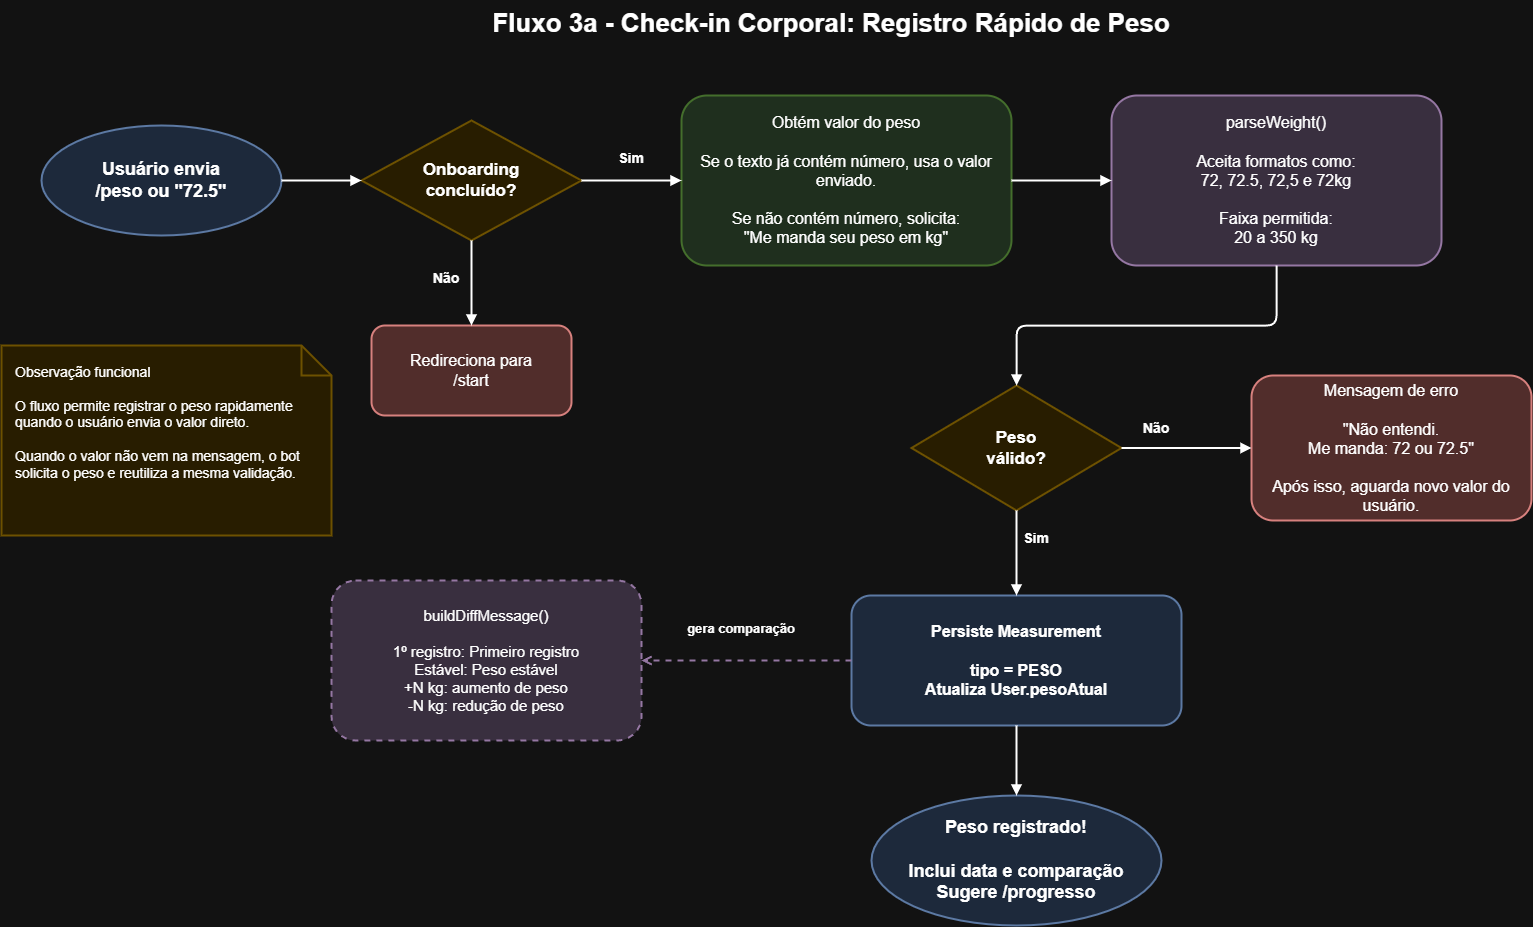

The diagram above was exported from draw.io. Its source (the exported page's mxGraphModel, read from the mxfile embedded in the PNG):
<mxGraphModel dx="2120" dy="2025" grid="1" gridSize="10" guides="1" tooltips="1" connect="1" arrows="1" fold="1" page="1" pageScale="1" pageWidth="827" pageHeight="1169" math="0" shadow="0">
  <root>
    <mxCell id="0" />
    <mxCell id="1" parent="0" />
    <mxCell id="title" parent="1" style="text;html=1;strokeColor=none;fillColor=none;align=center;verticalAlign=middle;whiteSpace=wrap;fontSize=26;fontStyle=1;fontFamily=Arial;" value="Fluxo 3a - Check-in Corporal: Registro Rápido de Peso" vertex="1">
      <mxGeometry height="45" width="920" x="390" y="25" as="geometry" />
    </mxCell>
    <mxCell id="start" parent="1" style="ellipse;whiteSpace=wrap;html=1;fillColor=#dae8fc;strokeColor=#6c8ebf;strokeWidth=2;fontSize=18;fontStyle=1;fontFamily=Arial;align=center;verticalAlign=middle;" value="Usuário envia&#10;/peso ou &quot;72.5&quot;" vertex="1">
      <mxGeometry height="110" width="240" x="60" y="150" as="geometry" />
    </mxCell>
    <mxCell id="onboarding" parent="1" style="rhombus;whiteSpace=wrap;html=1;fillColor=#fff2cc;strokeColor=#d6b656;strokeWidth=2;fontSize=17;fontStyle=1;fontFamily=Arial;align=center;verticalAlign=middle;" value="Onboarding&#10;concluído?" vertex="1">
      <mxGeometry height="120" width="220" x="380" y="145" as="geometry" />
    </mxCell>
    <mxCell id="redirect" parent="1" style="rounded=1;whiteSpace=wrap;html=1;fillColor=#f8cecc;strokeColor=#b85450;strokeWidth=2;fontSize=16;fontFamily=Arial;align=center;verticalAlign=middle;" value="Redireciona para&#10;/start" vertex="1">
      <mxGeometry height="90" width="200" x="390" y="350" as="geometry" />
    </mxCell>
    <mxCell id="obtainWeight" parent="1" style="rounded=1;whiteSpace=wrap;html=1;fillColor=#d5e8d4;strokeColor=#82b366;strokeWidth=2;fontSize=16;fontFamily=Arial;align=center;verticalAlign=middle;" value="Obtém valor do peso&#10;&#10;Se o texto já contém número, usa o valor enviado.&#10;&#10;Se não contém número, solicita:&#10;&quot;Me manda seu peso em kg&quot;" vertex="1">
      <mxGeometry height="170" width="330" x="700" y="120" as="geometry" />
    </mxCell>
    <mxCell id="parse" parent="1" style="rounded=1;whiteSpace=wrap;html=1;fillColor=#e1d5e7;strokeColor=#9673a6;strokeWidth=2;fontSize=16;fontFamily=Arial;align=center;verticalAlign=middle;" value="parseWeight()&#10;&#10;Aceita formatos como:&#10;72, 72.5, 72,5 e 72kg&#10;&#10;Faixa permitida:&#10;20 a 350 kg" vertex="1">
      <mxGeometry height="170" width="330" x="1130" y="120" as="geometry" />
    </mxCell>
    <mxCell id="validWeight" parent="1" style="rhombus;whiteSpace=wrap;html=1;fillColor=#fff2cc;strokeColor=#d6b656;strokeWidth=2;fontSize=17;fontStyle=1;fontFamily=Arial;align=center;verticalAlign=middle;" value="Peso&#10;válido?" vertex="1">
      <mxGeometry height="125" width="210" x="930" y="410" as="geometry" />
    </mxCell>
    <mxCell id="error" parent="1" style="rounded=1;whiteSpace=wrap;html=1;fillColor=#f8cecc;strokeColor=#b85450;strokeWidth=2;fontSize=16;fontFamily=Arial;align=center;verticalAlign=middle;" value="Mensagem de erro&#10;&#10;&quot;Não entendi.&#10;Me manda: 72 ou 72.5&quot;&#10;&#10;Após isso, aguarda novo valor do usuário." vertex="1">
      <mxGeometry height="145" width="280" x="1270" y="400" as="geometry" />
    </mxCell>
    <mxCell id="save" parent="1" style="rounded=1;whiteSpace=wrap;html=1;fillColor=#dae8fc;strokeColor=#6c8ebf;strokeWidth=2;fontSize=16;fontStyle=1;fontFamily=Arial;align=center;verticalAlign=middle;" value="Persiste Measurement&#10;&#10;tipo = PESO&#10;Atualiza User.pesoAtual" vertex="1">
      <mxGeometry height="130" width="330" x="870" y="620" as="geometry" />
    </mxCell>
    <mxCell id="diff" parent="1" style="rounded=1;dashed=1;whiteSpace=wrap;html=1;fillColor=#e1d5e7;strokeColor=#9673a6;strokeWidth=2;fontSize=15;fontFamily=Arial;align=center;verticalAlign=middle;" value="buildDiffMessage()&#10;&#10;1º registro: Primeiro registro&#10;Estável: Peso estável&#10;+N kg: aumento de peso&#10;-N kg: redução de peso" vertex="1">
      <mxGeometry height="160" width="310" x="350" y="605" as="geometry" />
    </mxCell>
    <mxCell id="end" parent="1" style="ellipse;whiteSpace=wrap;html=1;fillColor=#dae8fc;strokeColor=#6c8ebf;strokeWidth=2;fontSize=18;fontStyle=1;fontFamily=Arial;align=center;verticalAlign=middle;" value="Peso registrado!&#10;&#10;Inclui data e comparação&#10;Sugere /progresso" vertex="1">
      <mxGeometry height="130" width="290" x="890" y="820" as="geometry" />
    </mxCell>
    <mxCell id="note" parent="1" style="shape=note;whiteSpace=wrap;html=1;backgroundOutline=1;fillColor=#fff2cc;strokeColor=#d6b656;strokeWidth=2;fontSize=14;fontFamily=Arial;align=left;spacing=14;verticalAlign=top;" value="Observação funcional&#10;&#10;O fluxo permite registrar o peso rapidamente quando o usuário envia o valor direto.&#10;&#10;Quando o valor não vem na mensagem, o bot solicita o peso e reutiliza a mesma validação." vertex="1">
      <mxGeometry height="190" width="330" x="20" y="370" as="geometry" />
    </mxCell>
    <mxCell id="labelNo1" parent="1" style="text;html=1;strokeColor=none;fillColor=#ffffff;align=center;verticalAlign=middle;whiteSpace=wrap;fontSize=14;fontStyle=1;fontFamily=Arial;" value="Não" vertex="1">
      <mxGeometry height="25" width="50" x="440" y="290" as="geometry" />
    </mxCell>
    <mxCell id="labelYes1" parent="1" style="text;html=1;strokeColor=none;fillColor=#ffffff;align=center;verticalAlign=middle;whiteSpace=wrap;fontSize=14;fontStyle=1;fontFamily=Arial;" value="Sim" vertex="1">
      <mxGeometry height="25" width="50" x="625" y="170" as="geometry" />
    </mxCell>
    <mxCell id="labelNo2" parent="1" style="text;html=1;strokeColor=none;fillColor=#ffffff;align=center;verticalAlign=middle;whiteSpace=wrap;fontSize=14;fontStyle=1;fontFamily=Arial;" value="Não" vertex="1">
      <mxGeometry height="25" width="50" x="1150" y="440" as="geometry" />
    </mxCell>
    <mxCell id="labelYes2" parent="1" style="text;html=1;strokeColor=none;fillColor=#ffffff;align=center;verticalAlign=middle;whiteSpace=wrap;fontSize=14;fontStyle=1;fontFamily=Arial;" value="Sim" vertex="1">
      <mxGeometry height="25" width="50" x="1030" y="550" as="geometry" />
    </mxCell>
    <mxCell id="labelCompare" parent="1" style="text;html=1;strokeColor=none;fillColor=#ffffff;align=center;verticalAlign=middle;whiteSpace=wrap;fontSize=13;fontStyle=1;fontFamily=Arial;" value="gera comparação" vertex="1">
      <mxGeometry height="25" width="120" x="700" y="640" as="geometry" />
    </mxCell>
    <mxCell id="e1" edge="1" parent="1" source="start" style="edgeStyle=orthogonalEdgeStyle;rounded=1;html=1;strokeWidth=2;endArrow=block;endFill=1;" target="onboarding" value="">
      <mxGeometry relative="1" as="geometry" />
    </mxCell>
    <mxCell id="e2" edge="1" parent="1" source="onboarding" style="edgeStyle=orthogonalEdgeStyle;rounded=1;html=1;strokeWidth=2;endArrow=block;endFill=1;" target="redirect" value="">
      <mxGeometry relative="1" as="geometry" />
    </mxCell>
    <mxCell id="e3" edge="1" parent="1" source="onboarding" style="edgeStyle=orthogonalEdgeStyle;rounded=1;html=1;strokeWidth=2;endArrow=block;endFill=1;" target="obtainWeight" value="">
      <mxGeometry relative="1" as="geometry" />
    </mxCell>
    <mxCell id="e4" edge="1" parent="1" source="obtainWeight" style="edgeStyle=orthogonalEdgeStyle;rounded=1;html=1;strokeWidth=2;endArrow=block;endFill=1;" target="parse" value="">
      <mxGeometry relative="1" as="geometry" />
    </mxCell>
    <mxCell id="e5" edge="1" parent="1" source="parse" style="edgeStyle=orthogonalEdgeStyle;rounded=1;html=1;strokeWidth=2;endArrow=block;endFill=1;" target="validWeight" value="">
      <mxGeometry relative="1" as="geometry" />
    </mxCell>
    <mxCell id="e6" edge="1" parent="1" source="validWeight" style="edgeStyle=orthogonalEdgeStyle;rounded=1;html=1;strokeWidth=2;endArrow=block;endFill=1;" target="error" value="">
      <mxGeometry relative="1" as="geometry" />
    </mxCell>
    <mxCell id="e7" edge="1" parent="1" source="validWeight" style="edgeStyle=orthogonalEdgeStyle;rounded=1;html=1;strokeWidth=2;endArrow=block;endFill=1;" target="save" value="">
      <mxGeometry relative="1" as="geometry" />
    </mxCell>
    <mxCell id="e8" edge="1" parent="1" source="save" style="edgeStyle=orthogonalEdgeStyle;rounded=1;html=1;strokeWidth=2;dashed=1;strokeColor=#9673a6;endArrow=open;endFill=0;" target="diff" value="">
      <mxGeometry relative="1" as="geometry" />
    </mxCell>
    <mxCell id="e9" edge="1" parent="1" source="save" style="edgeStyle=orthogonalEdgeStyle;rounded=1;html=1;strokeWidth=2;endArrow=block;endFill=1;" target="end" value="">
      <mxGeometry relative="1" as="geometry" />
    </mxCell>
  </root>
</mxGraphModel>